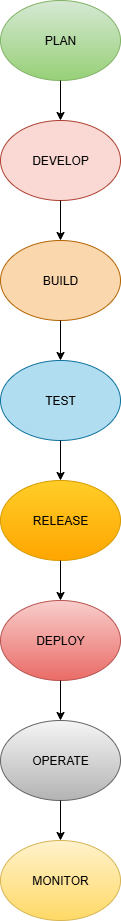

The diagram above was exported from draw.io. Its source (the exported page's mxGraphModel, read from the mxfile embedded in the PNG):
<mxGraphModel dx="1042" dy="574" grid="1" gridSize="10" guides="1" tooltips="1" connect="1" arrows="1" fold="1" page="1" pageScale="1" pageWidth="850" pageHeight="1100" math="0" shadow="0">
  <root>
    <mxCell id="0" />
    <mxCell id="1" parent="0" />
    <mxCell id="8RqhTx5PppB2L4hZ0eF3-1" value="PLAN" style="ellipse;whiteSpace=wrap;html=1;fillColor=#d5e8d4;strokeColor=#82b366;gradientColor=#97d077;" vertex="1" parent="1">
      <mxGeometry x="330" y="40" width="120" height="80" as="geometry" />
    </mxCell>
    <mxCell id="8RqhTx5PppB2L4hZ0eF3-2" value="" style="endArrow=classic;html=1;rounded=0;exitX=0.5;exitY=1;exitDx=0;exitDy=0;" edge="1" parent="1" source="8RqhTx5PppB2L4hZ0eF3-1">
      <mxGeometry width="50" height="50" relative="1" as="geometry">
        <mxPoint x="400" y="190" as="sourcePoint" />
        <mxPoint x="390" y="160" as="targetPoint" />
      </mxGeometry>
    </mxCell>
    <mxCell id="8RqhTx5PppB2L4hZ0eF3-3" value="DEVELOP" style="ellipse;whiteSpace=wrap;html=1;fillColor=#fad9d5;strokeColor=#ae4132;" vertex="1" parent="1">
      <mxGeometry x="330" y="160" width="120" height="80" as="geometry" />
    </mxCell>
    <mxCell id="8RqhTx5PppB2L4hZ0eF3-4" value="" style="endArrow=classic;html=1;rounded=0;exitX=0.5;exitY=1;exitDx=0;exitDy=0;" edge="1" parent="1" source="8RqhTx5PppB2L4hZ0eF3-3">
      <mxGeometry width="50" height="50" relative="1" as="geometry">
        <mxPoint x="400" y="350" as="sourcePoint" />
        <mxPoint x="390" y="280" as="targetPoint" />
      </mxGeometry>
    </mxCell>
    <mxCell id="8RqhTx5PppB2L4hZ0eF3-5" value="BUILD" style="ellipse;whiteSpace=wrap;html=1;fillColor=#fad7ac;strokeColor=#b46504;" vertex="1" parent="1">
      <mxGeometry x="330" y="280" width="120" height="80" as="geometry" />
    </mxCell>
    <mxCell id="8RqhTx5PppB2L4hZ0eF3-6" value="" style="endArrow=classic;html=1;rounded=0;exitX=0.5;exitY=1;exitDx=0;exitDy=0;" edge="1" parent="1" source="8RqhTx5PppB2L4hZ0eF3-5">
      <mxGeometry width="50" height="50" relative="1" as="geometry">
        <mxPoint x="400" y="460" as="sourcePoint" />
        <mxPoint x="390" y="400" as="targetPoint" />
      </mxGeometry>
    </mxCell>
    <mxCell id="8RqhTx5PppB2L4hZ0eF3-7" value="TEST" style="ellipse;whiteSpace=wrap;html=1;fillColor=#b1ddf0;strokeColor=#10739e;" vertex="1" parent="1">
      <mxGeometry x="330" y="400" width="120" height="80" as="geometry" />
    </mxCell>
    <mxCell id="8RqhTx5PppB2L4hZ0eF3-8" value="" style="endArrow=classic;html=1;rounded=0;exitX=0.5;exitY=1;exitDx=0;exitDy=0;" edge="1" parent="1" source="8RqhTx5PppB2L4hZ0eF3-7">
      <mxGeometry width="50" height="50" relative="1" as="geometry">
        <mxPoint x="400" y="620" as="sourcePoint" />
        <mxPoint x="390" y="520" as="targetPoint" />
      </mxGeometry>
    </mxCell>
    <mxCell id="8RqhTx5PppB2L4hZ0eF3-9" value="RELEASE" style="ellipse;whiteSpace=wrap;html=1;fillColor=#ffcd28;gradientColor=#ffa500;strokeColor=#d79b00;" vertex="1" parent="1">
      <mxGeometry x="330" y="520" width="120" height="80" as="geometry" />
    </mxCell>
    <mxCell id="8RqhTx5PppB2L4hZ0eF3-10" value="" style="endArrow=classic;html=1;rounded=0;exitX=0.5;exitY=1;exitDx=0;exitDy=0;" edge="1" parent="1" source="8RqhTx5PppB2L4hZ0eF3-9">
      <mxGeometry width="50" height="50" relative="1" as="geometry">
        <mxPoint x="400" y="780" as="sourcePoint" />
        <mxPoint x="390" y="640" as="targetPoint" />
      </mxGeometry>
    </mxCell>
    <mxCell id="8RqhTx5PppB2L4hZ0eF3-11" value="DEPLOY" style="ellipse;whiteSpace=wrap;html=1;fillColor=#f8cecc;gradientColor=#ea6b66;strokeColor=#b85450;" vertex="1" parent="1">
      <mxGeometry x="330" y="640" width="120" height="80" as="geometry" />
    </mxCell>
    <mxCell id="8RqhTx5PppB2L4hZ0eF3-12" value="" style="endArrow=classic;html=1;rounded=0;exitX=0.5;exitY=1;exitDx=0;exitDy=0;" edge="1" parent="1" source="8RqhTx5PppB2L4hZ0eF3-11">
      <mxGeometry width="50" height="50" relative="1" as="geometry">
        <mxPoint x="400" y="790" as="sourcePoint" />
        <mxPoint x="390" y="760" as="targetPoint" />
      </mxGeometry>
    </mxCell>
    <mxCell id="8RqhTx5PppB2L4hZ0eF3-13" value="OPERATE" style="ellipse;whiteSpace=wrap;html=1;fillColor=#f5f5f5;strokeColor=#666666;gradientColor=#b3b3b3;" vertex="1" parent="1">
      <mxGeometry x="330" y="760" width="120" height="80" as="geometry" />
    </mxCell>
    <mxCell id="8RqhTx5PppB2L4hZ0eF3-14" value="" style="endArrow=classic;html=1;rounded=0;exitX=0.5;exitY=1;exitDx=0;exitDy=0;" edge="1" parent="1" source="8RqhTx5PppB2L4hZ0eF3-13">
      <mxGeometry width="50" height="50" relative="1" as="geometry">
        <mxPoint x="400" y="860" as="sourcePoint" />
        <mxPoint x="390" y="880" as="targetPoint" />
      </mxGeometry>
    </mxCell>
    <mxCell id="8RqhTx5PppB2L4hZ0eF3-15" value="MONITOR" style="ellipse;whiteSpace=wrap;html=1;fillColor=#fff2cc;gradientColor=#ffd966;strokeColor=#d6b656;" vertex="1" parent="1">
      <mxGeometry x="330" y="880" width="120" height="80" as="geometry" />
    </mxCell>
  </root>
</mxGraphModel>